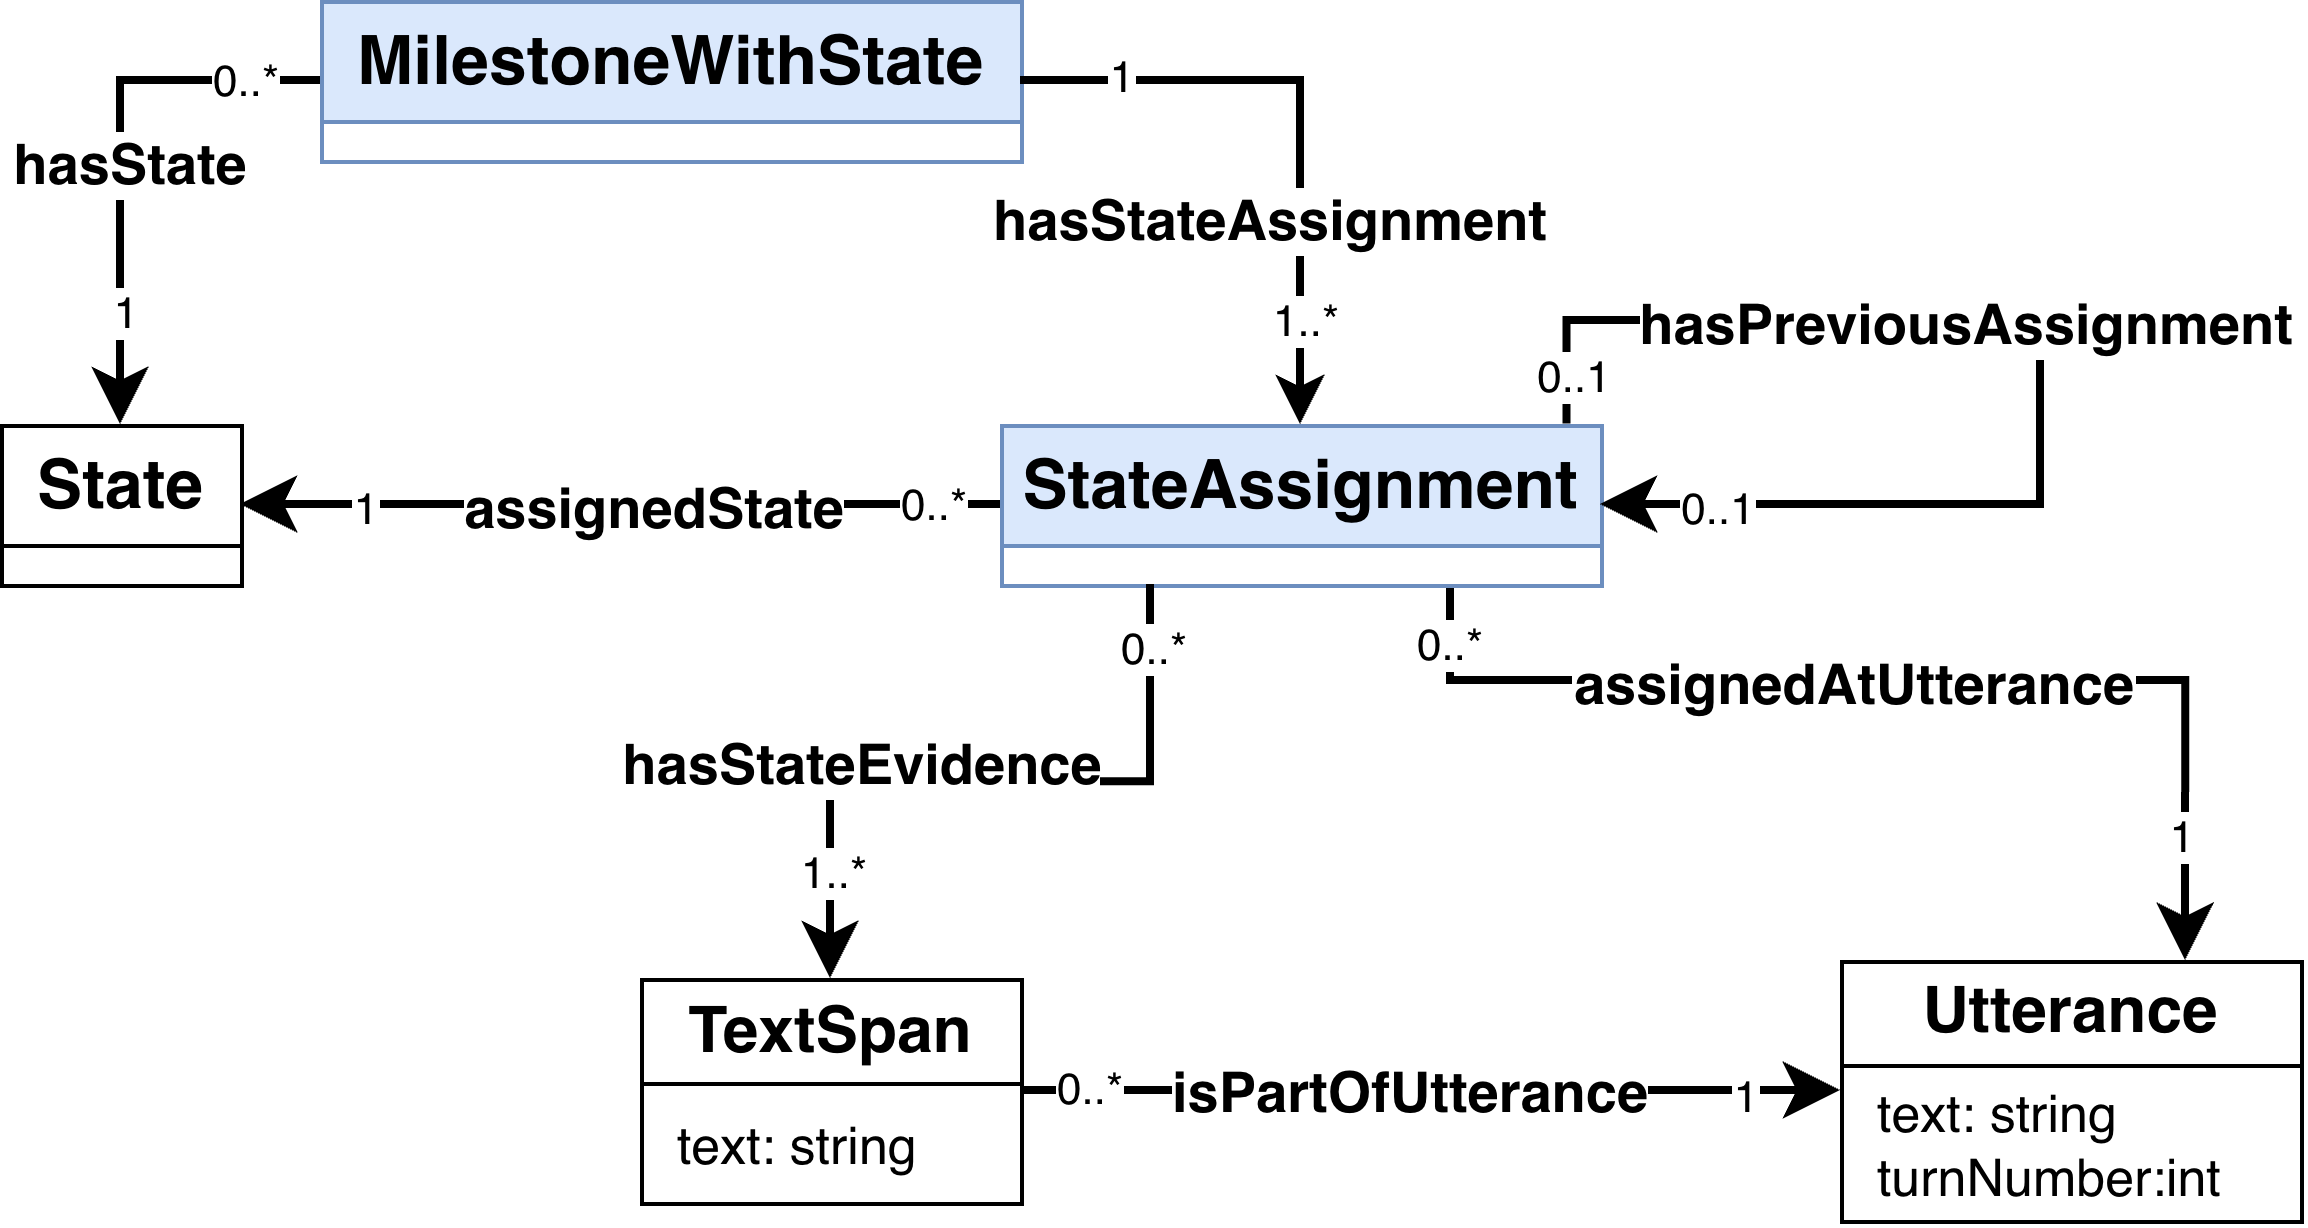

The diagram above was exported from draw.io. Its source (the exported page's mxGraphModel, read from the mxfile embedded in the PNG):
<mxGraphModel dx="851" dy="931" grid="1" gridSize="10" guides="1" tooltips="1" connect="1" arrows="1" fold="1" page="0" pageScale="1" pageWidth="850" pageHeight="1100" math="0" shadow="0">
  <root>
    <mxCell id="jai82uD6qaGXpS7S9Cyl-0" />
    <mxCell id="jai82uD6qaGXpS7S9Cyl-1" parent="jai82uD6qaGXpS7S9Cyl-0" />
    <mxCell id="jai82uD6qaGXpS7S9Cyl-4" parent="jai82uD6qaGXpS7S9Cyl-1" style="swimlane;fontStyle=0;horizontal=1;fillColor=#ffffff;swimlaneFillColor=#ffffff;strokeColor=#000000;strokeWidth=1;collapsible=0;whiteSpace=wrap;html=1;fontColor=#000000;rounded=0;fontSize=17;fontFamily=Helvetica;startSize=30;" value="&lt;b&gt;State&lt;/b&gt;" vertex="1">
      <mxGeometry height="40" width="60" x="90" y="36" as="geometry" />
    </mxCell>
    <mxCell id="fncmFZ_d-tFqg-7OOH4--5" edge="1" parent="jai82uD6qaGXpS7S9Cyl-1" source="jai82uD6qaGXpS7S9Cyl-22" style="edgeStyle=orthogonalEdgeStyle;shape=connector;curved=0;rounded=0;orthogonalLoop=1;jettySize=auto;html=1;strokeColor=default;align=center;verticalAlign=middle;fontFamily=Helvetica;fontSize=11;fontColor=default;labelBackgroundColor=default;startSize=8;endArrow=classic;endSize=8;strokeWidth=2;entryX=0.5;entryY=0;entryDx=0;entryDy=0;" target="jai82uD6qaGXpS7S9Cyl-4">
      <mxGeometry relative="1" x="-0.0562" as="geometry" />
    </mxCell>
    <mxCell id="fncmFZ_d-tFqg-7OOH4--6" connectable="0" parent="fncmFZ_d-tFqg-7OOH4--5" style="edgeLabel;html=1;align=center;verticalAlign=middle;resizable=0;points=[];fontSize=11;fontFamily=Helvetica;fontColor=default;labelBackgroundColor=default;" value="&lt;font style=&quot;font-size: 14px;&quot;&gt;&lt;b&gt;hasState&lt;/b&gt;&lt;/font&gt;" vertex="1">
      <mxGeometry relative="1" x="0.0337" y="1" as="geometry">
        <mxPoint as="offset" />
      </mxGeometry>
    </mxCell>
    <mxCell id="aduWyxZrrvlYXam-Vh8i-5" connectable="0" parent="fncmFZ_d-tFqg-7OOH4--5" style="edgeLabel;html=1;align=center;verticalAlign=middle;resizable=0;points=[];fontSize=11;fontFamily=Helvetica;fontColor=default;labelBackgroundColor=default;" value="1" vertex="1">
      <mxGeometry relative="1" x="0.6676" as="geometry">
        <mxPoint y="-6" as="offset" />
      </mxGeometry>
    </mxCell>
    <mxCell id="aduWyxZrrvlYXam-Vh8i-6" connectable="0" parent="fncmFZ_d-tFqg-7OOH4--5" style="edgeLabel;html=1;align=center;verticalAlign=middle;resizable=0;points=[];fontSize=11;fontFamily=Helvetica;fontColor=default;labelBackgroundColor=default;" value="0..*" vertex="1">
      <mxGeometry relative="1" x="-0.7019" y="1" as="geometry">
        <mxPoint y="-2" as="offset" />
      </mxGeometry>
    </mxCell>
    <mxCell id="jai82uD6qaGXpS7S9Cyl-22" parent="jai82uD6qaGXpS7S9Cyl-1" style="swimlane;fontStyle=0;horizontal=1;fillColor=#dae8fc;swimlaneFillColor=#ffffff;strokeColor=#6c8ebf;strokeWidth=1;collapsible=0;whiteSpace=wrap;html=1;rounded=0;fontSize=17;fontFamily=Helvetica;startSize=30;" value="&lt;b&gt;MilestoneWithState&lt;/b&gt;" vertex="1">
      <mxGeometry height="40" width="175" x="170" y="-70" as="geometry" />
    </mxCell>
    <mxCell id="fncmFZ_d-tFqg-7OOH4--9" edge="1" parent="jai82uD6qaGXpS7S9Cyl-1" source="jai82uD6qaGXpS7S9Cyl-23" style="edgeStyle=orthogonalEdgeStyle;shape=connector;curved=0;rounded=0;orthogonalLoop=1;jettySize=auto;html=1;entryX=1;entryY=0.5;entryDx=0;entryDy=0;strokeColor=default;align=center;verticalAlign=middle;fontFamily=Helvetica;fontSize=11;fontColor=default;labelBackgroundColor=default;startSize=8;endArrow=classic;endSize=8;strokeWidth=2;exitX=0;exitY=0.5;exitDx=0;exitDy=0;" target="jai82uD6qaGXpS7S9Cyl-4">
      <mxGeometry relative="1" x="-0.0061" as="geometry">
        <mxPoint x="420" y="30" as="sourcePoint" />
      </mxGeometry>
    </mxCell>
    <mxCell id="fncmFZ_d-tFqg-7OOH4--10" connectable="0" parent="fncmFZ_d-tFqg-7OOH4--9" style="edgeLabel;html=1;align=center;verticalAlign=middle;resizable=0;points=[];fontSize=14;fontFamily=Helvetica;fontColor=default;labelBackgroundColor=default;fontStyle=1" value="assignedState" vertex="1">
      <mxGeometry relative="1" x="0.1152" y="-3" as="geometry">
        <mxPoint x="18" y="3" as="offset" />
      </mxGeometry>
    </mxCell>
    <mxCell id="aduWyxZrrvlYXam-Vh8i-10" connectable="0" parent="fncmFZ_d-tFqg-7OOH4--9" style="edgeLabel;html=1;align=center;verticalAlign=middle;resizable=0;points=[];fontSize=11;fontFamily=Helvetica;fontColor=default;labelBackgroundColor=default;" value="1" vertex="1">
      <mxGeometry relative="1" x="0.6806" as="geometry">
        <mxPoint as="offset" />
      </mxGeometry>
    </mxCell>
    <mxCell id="aduWyxZrrvlYXam-Vh8i-11" connectable="0" parent="fncmFZ_d-tFqg-7OOH4--9" style="edgeLabel;html=1;align=center;verticalAlign=middle;resizable=0;points=[];fontSize=11;fontFamily=Helvetica;fontColor=default;labelBackgroundColor=default;" value="0..*" vertex="1">
      <mxGeometry relative="1" x="-0.8088" y="2" as="geometry">
        <mxPoint y="-3" as="offset" />
      </mxGeometry>
    </mxCell>
    <mxCell id="fncmFZ_d-tFqg-7OOH4--11" edge="1" parent="jai82uD6qaGXpS7S9Cyl-1" source="jai82uD6qaGXpS7S9Cyl-23" style="edgeStyle=orthogonalEdgeStyle;shape=connector;curved=0;rounded=0;orthogonalLoop=1;jettySize=auto;html=1;exitX=0.75;exitY=1;exitDx=0;exitDy=0;entryX=0.75;entryY=0;entryDx=0;entryDy=0;strokeColor=default;align=center;verticalAlign=middle;fontFamily=Helvetica;fontSize=11;fontColor=default;labelBackgroundColor=default;startSize=8;endArrow=classic;endSize=8;strokeWidth=2;" target="fncmFZ_d-tFqg-7OOH4--2">
      <mxGeometry relative="1" x="-0.2297" as="geometry">
        <Array as="points">
          <mxPoint x="452.5" y="100" />
          <mxPoint x="636.3" y="100" />
        </Array>
      </mxGeometry>
    </mxCell>
    <mxCell id="fncmFZ_d-tFqg-7OOH4--12" connectable="0" parent="fncmFZ_d-tFqg-7OOH4--11" style="edgeLabel;html=1;align=center;verticalAlign=middle;resizable=0;points=[];fontSize=14;fontFamily=Helvetica;fontColor=default;labelBackgroundColor=default;fontStyle=1" value="assignedAtUtterance" vertex="1">
      <mxGeometry relative="1" x="-0.0641" y="1" as="geometry">
        <mxPoint x="-6" y="1" as="offset" />
      </mxGeometry>
    </mxCell>
    <mxCell id="aduWyxZrrvlYXam-Vh8i-12" connectable="0" parent="fncmFZ_d-tFqg-7OOH4--11" style="edgeLabel;html=1;align=center;verticalAlign=middle;resizable=0;points=[];fontSize=11;fontFamily=Helvetica;fontColor=default;labelBackgroundColor=default;" value="1" vertex="1">
      <mxGeometry relative="1" x="0.7737" y="-2" as="geometry">
        <mxPoint as="offset" />
      </mxGeometry>
    </mxCell>
    <mxCell id="aduWyxZrrvlYXam-Vh8i-13" connectable="0" parent="fncmFZ_d-tFqg-7OOH4--11" style="edgeLabel;html=1;align=center;verticalAlign=middle;resizable=0;points=[];fontSize=11;fontFamily=Helvetica;fontColor=default;labelBackgroundColor=default;" value="0..*" vertex="1">
      <mxGeometry relative="1" x="-0.9022" y="-1" as="geometry">
        <mxPoint as="offset" />
      </mxGeometry>
    </mxCell>
    <mxCell id="jai82uD6qaGXpS7S9Cyl-23" parent="jai82uD6qaGXpS7S9Cyl-1" style="swimlane;fontStyle=0;horizontal=1;fillColor=#dae8fc;swimlaneFillColor=#ffffff;strokeColor=#6c8ebf;strokeWidth=1;collapsible=0;whiteSpace=wrap;html=1;rounded=0;fontSize=17;fontFamily=Helvetica;startSize=30;" value="&lt;b&gt;StateAssignment&lt;/b&gt;" vertex="1">
      <mxGeometry height="40" width="150" x="340" y="36" as="geometry" />
    </mxCell>
    <mxCell id="jai82uD6qaGXpS7S9Cyl-24" edge="1" parent="jai82uD6qaGXpS7S9Cyl-1" source="jai82uD6qaGXpS7S9Cyl-22" style="edgeStyle=orthogonalEdgeStyle;rounded=0;orthogonalLoop=1;jettySize=auto;html=1;fontFamily=Helvetica;fontColor=#000000;labelBackgroundColor=#ffffff;entryX=0.5;entryY=0;entryDx=0;entryDy=0;strokeColor=#000000;strokeWidth=2;endArrow=classic;endFill=1;fontSize=14;exitX=1;exitY=0.5;exitDx=0;exitDy=0;" target="jai82uD6qaGXpS7S9Cyl-23" value="&lt;b&gt;hasStateAssignment&lt;/b&gt;">
      <mxGeometry relative="1" x="0.3357" y="-8" as="geometry">
        <mxPoint y="1" as="offset" />
        <Array as="points" />
        <mxPoint x="285.19000000000005" y="11.56000000000006" as="sourcePoint" />
        <mxPoint x="374.895" y="11.6400000000001" as="targetPoint" />
      </mxGeometry>
    </mxCell>
    <mxCell id="aduWyxZrrvlYXam-Vh8i-8" connectable="0" parent="jai82uD6qaGXpS7S9Cyl-24" style="edgeLabel;html=1;align=center;verticalAlign=middle;resizable=0;points=[];fontSize=11;fontFamily=Helvetica;fontColor=default;labelBackgroundColor=default;" value="1..*" vertex="1">
      <mxGeometry relative="1" x="0.6491" as="geometry">
        <mxPoint as="offset" />
      </mxGeometry>
    </mxCell>
    <mxCell id="aduWyxZrrvlYXam-Vh8i-9" connectable="0" parent="jai82uD6qaGXpS7S9Cyl-24" style="edgeLabel;html=1;align=center;verticalAlign=middle;resizable=0;points=[];fontSize=11;fontFamily=Helvetica;fontColor=default;labelBackgroundColor=default;" value="1" vertex="1">
      <mxGeometry relative="1" x="-0.6952" y="-1" as="geometry">
        <mxPoint y="-3" as="offset" />
      </mxGeometry>
    </mxCell>
    <mxCell id="fncmFZ_d-tFqg-7OOH4--15" edge="1" parent="jai82uD6qaGXpS7S9Cyl-1" source="fncmFZ_d-tFqg-7OOH4--0" style="edgeStyle=orthogonalEdgeStyle;shape=connector;curved=0;rounded=0;orthogonalLoop=1;jettySize=auto;html=1;exitX=1;exitY=0.5;exitDx=0;exitDy=0;entryX=0;entryY=0.5;entryDx=0;entryDy=0;strokeColor=default;align=center;verticalAlign=middle;fontFamily=Helvetica;fontSize=11;fontColor=default;labelBackgroundColor=default;startSize=8;endArrow=classic;endSize=8;strokeWidth=2;" target="fncmFZ_d-tFqg-7OOH4--2">
      <mxGeometry relative="1" x="-0.1815" as="geometry" />
    </mxCell>
    <mxCell id="fncmFZ_d-tFqg-7OOH4--16" connectable="0" parent="fncmFZ_d-tFqg-7OOH4--15" style="edgeLabel;html=1;align=center;verticalAlign=middle;resizable=0;points=[];fontSize=14;fontFamily=Helvetica;fontColor=default;labelBackgroundColor=default;fontStyle=1" value="isPartOfUtterance" vertex="1">
      <mxGeometry relative="1" x="-0.1287" y="-4" as="geometry">
        <mxPoint x="7" y="-4" as="offset" />
      </mxGeometry>
    </mxCell>
    <mxCell id="aduWyxZrrvlYXam-Vh8i-20" connectable="0" parent="fncmFZ_d-tFqg-7OOH4--15" style="edgeLabel;html=1;align=center;verticalAlign=middle;resizable=0;points=[];fontSize=11;fontFamily=Helvetica;fontColor=default;labelBackgroundColor=default;" value="0..*" vertex="1">
      <mxGeometry relative="1" x="-0.9074" y="1" as="geometry">
        <mxPoint x="7" as="offset" />
      </mxGeometry>
    </mxCell>
    <mxCell id="aduWyxZrrvlYXam-Vh8i-21" connectable="0" parent="fncmFZ_d-tFqg-7OOH4--15" style="edgeLabel;html=1;align=center;verticalAlign=middle;resizable=0;points=[];fontSize=11;fontFamily=Helvetica;fontColor=default;labelBackgroundColor=default;" value="1" vertex="1">
      <mxGeometry relative="1" x="0.7584" y="-1" as="geometry">
        <mxPoint as="offset" />
      </mxGeometry>
    </mxCell>
    <mxCell id="fncmFZ_d-tFqg-7OOH4--0" parent="jai82uD6qaGXpS7S9Cyl-1" style="swimlane;fontStyle=0;childLayout=stackLayout;horizontal=1;startSize=26;fillColor=none;horizontalStack=0;resizeParent=1;resizeParentMax=0;resizeLast=0;collapsible=1;marginBottom=0;whiteSpace=wrap;html=1;" value="&lt;span style=&quot;font-size: 16px;&quot;&gt;&lt;b&gt;TextSpan&lt;/b&gt;&lt;/span&gt;" vertex="1">
      <mxGeometry height="56" width="95" x="250" y="174.5" as="geometry" />
    </mxCell>
    <mxCell id="fncmFZ_d-tFqg-7OOH4--1" parent="fncmFZ_d-tFqg-7OOH4--0" style="text;html=1;whiteSpace=wrap;strokeColor=none;fillColor=none;align=left;verticalAlign=middle;rounded=0;fontSize=13;" value="&amp;nbsp; text: string" vertex="1">
      <mxGeometry height="30" width="95" y="26" as="geometry" />
    </mxCell>
    <mxCell id="fncmFZ_d-tFqg-7OOH4--2" parent="jai82uD6qaGXpS7S9Cyl-1" style="swimlane;fontStyle=0;childLayout=stackLayout;horizontal=1;startSize=26;fillColor=none;horizontalStack=0;resizeParent=1;resizeParentMax=0;resizeLast=0;collapsible=1;marginBottom=0;whiteSpace=wrap;html=1;" value="&lt;span style=&quot;font-size: 16px;&quot;&gt;&lt;b&gt;Utterance&lt;/b&gt;&lt;/span&gt;" vertex="1">
      <mxGeometry height="65" width="115" x="550" y="170" as="geometry" />
    </mxCell>
    <mxCell id="fncmFZ_d-tFqg-7OOH4--3" parent="fncmFZ_d-tFqg-7OOH4--2" style="text;html=1;whiteSpace=wrap;strokeColor=none;fillColor=none;align=left;verticalAlign=middle;rounded=0;fontSize=13;" value="&amp;nbsp; &lt;span style=&quot;background-color: transparent; color: light-dark(rgb(0, 0, 0), rgb(255, 255, 255));&quot;&gt;text: string&lt;br&gt;&amp;nbsp; turnNumber:int&lt;br&gt;&lt;/span&gt;" vertex="1">
      <mxGeometry height="39" width="115" y="26" as="geometry" />
    </mxCell>
    <mxCell id="fncmFZ_d-tFqg-7OOH4--7" edge="1" parent="jai82uD6qaGXpS7S9Cyl-1" source="jai82uD6qaGXpS7S9Cyl-23" style="edgeStyle=orthogonalEdgeStyle;shape=connector;curved=0;rounded=0;orthogonalLoop=1;jettySize=auto;html=1;innerLoopWaypoints=1;exitX=0.944;exitY=-0.003;exitDx=0;exitDy=0;entryX=1;entryY=0.5;entryDx=0;entryDy=0;strokeColor=default;align=center;verticalAlign=middle;fontFamily=Helvetica;fontSize=11;fontColor=default;labelBackgroundColor=default;startSize=8;endArrow=classic;endSize=8;strokeWidth=2;exitPerimeter=0;" target="jai82uD6qaGXpS7S9Cyl-23">
      <mxGeometry relative="1" x="-0.4046" as="geometry">
        <Array as="points">
          <mxPoint x="481.6" y="10" />
          <mxPoint x="600" y="10" />
          <mxPoint x="600" y="56" />
        </Array>
      </mxGeometry>
    </mxCell>
    <mxCell id="fncmFZ_d-tFqg-7OOH4--8" connectable="0" parent="fncmFZ_d-tFqg-7OOH4--7" style="edgeLabel;html=1;align=center;verticalAlign=middle;resizable=0;points=[];fontSize=14;fontFamily=Helvetica;fontColor=default;labelBackgroundColor=default;fontStyle=1" value="hasPreviousAssignment" vertex="1">
      <mxGeometry relative="1" x="-0.3715" y="3" as="geometry">
        <mxPoint x="31" y="3" as="offset" />
      </mxGeometry>
    </mxCell>
    <mxCell id="aduWyxZrrvlYXam-Vh8i-16" connectable="0" parent="fncmFZ_d-tFqg-7OOH4--7" style="edgeLabel;html=1;align=center;verticalAlign=middle;resizable=0;points=[];fontSize=11;fontFamily=Helvetica;fontColor=default;labelBackgroundColor=default;" value="0..1" vertex="1">
      <mxGeometry relative="1" x="0.8287" y="1" as="geometry">
        <mxPoint x="3" y="-1" as="offset" />
      </mxGeometry>
    </mxCell>
    <mxCell id="aduWyxZrrvlYXam-Vh8i-17" connectable="0" parent="fncmFZ_d-tFqg-7OOH4--7" style="edgeLabel;html=1;align=center;verticalAlign=middle;resizable=0;points=[];fontSize=11;fontFamily=Helvetica;fontColor=default;labelBackgroundColor=default;" value="0..1" vertex="1">
      <mxGeometry relative="1" x="-0.9363" y="-1" as="geometry">
        <mxPoint y="-2" as="offset" />
      </mxGeometry>
    </mxCell>
    <mxCell id="fncmFZ_d-tFqg-7OOH4--13" edge="1" parent="jai82uD6qaGXpS7S9Cyl-1" source="jai82uD6qaGXpS7S9Cyl-23" style="edgeStyle=orthogonalEdgeStyle;shape=connector;curved=0;rounded=0;orthogonalLoop=1;jettySize=auto;html=1;entryX=0.5;entryY=0;entryDx=0;entryDy=0;strokeColor=default;align=center;verticalAlign=middle;fontFamily=Helvetica;fontSize=11;fontColor=default;labelBackgroundColor=default;startSize=8;endArrow=classic;endSize=8;exitX=0.25;exitY=1;exitDx=0;exitDy=0;strokeWidth=2;" target="fncmFZ_d-tFqg-7OOH4--0">
      <mxGeometry relative="1" x="-0.4454" as="geometry">
        <mxPoint x="480" y="30" as="sourcePoint" />
      </mxGeometry>
    </mxCell>
    <mxCell id="fncmFZ_d-tFqg-7OOH4--17" connectable="0" parent="fncmFZ_d-tFqg-7OOH4--13" style="edgeLabel;html=1;align=center;verticalAlign=middle;resizable=0;points=[];fontSize=14;fontFamily=Helvetica;fontColor=default;labelBackgroundColor=default;fontStyle=1" value="hasStateEvidence" vertex="1">
      <mxGeometry relative="1" x="0.07" y="-1" as="geometry">
        <mxPoint x="-27" y="-4" as="offset" />
      </mxGeometry>
    </mxCell>
    <mxCell id="aduWyxZrrvlYXam-Vh8i-14" connectable="0" parent="fncmFZ_d-tFqg-7OOH4--13" style="edgeLabel;html=1;align=center;verticalAlign=middle;resizable=0;points=[];fontSize=11;fontFamily=Helvetica;fontColor=default;labelBackgroundColor=default;" value="1..*" vertex="1">
      <mxGeometry relative="1" x="0.6965" as="geometry">
        <mxPoint as="offset" />
      </mxGeometry>
    </mxCell>
    <mxCell id="aduWyxZrrvlYXam-Vh8i-15" connectable="0" parent="fncmFZ_d-tFqg-7OOH4--13" style="edgeLabel;html=1;align=center;verticalAlign=middle;resizable=0;points=[];fontSize=11;fontFamily=Helvetica;fontColor=default;labelBackgroundColor=default;" value="0..*" vertex="1">
      <mxGeometry relative="1" x="-0.8325" as="geometry">
        <mxPoint as="offset" />
      </mxGeometry>
    </mxCell>
  </root>
</mxGraphModel>